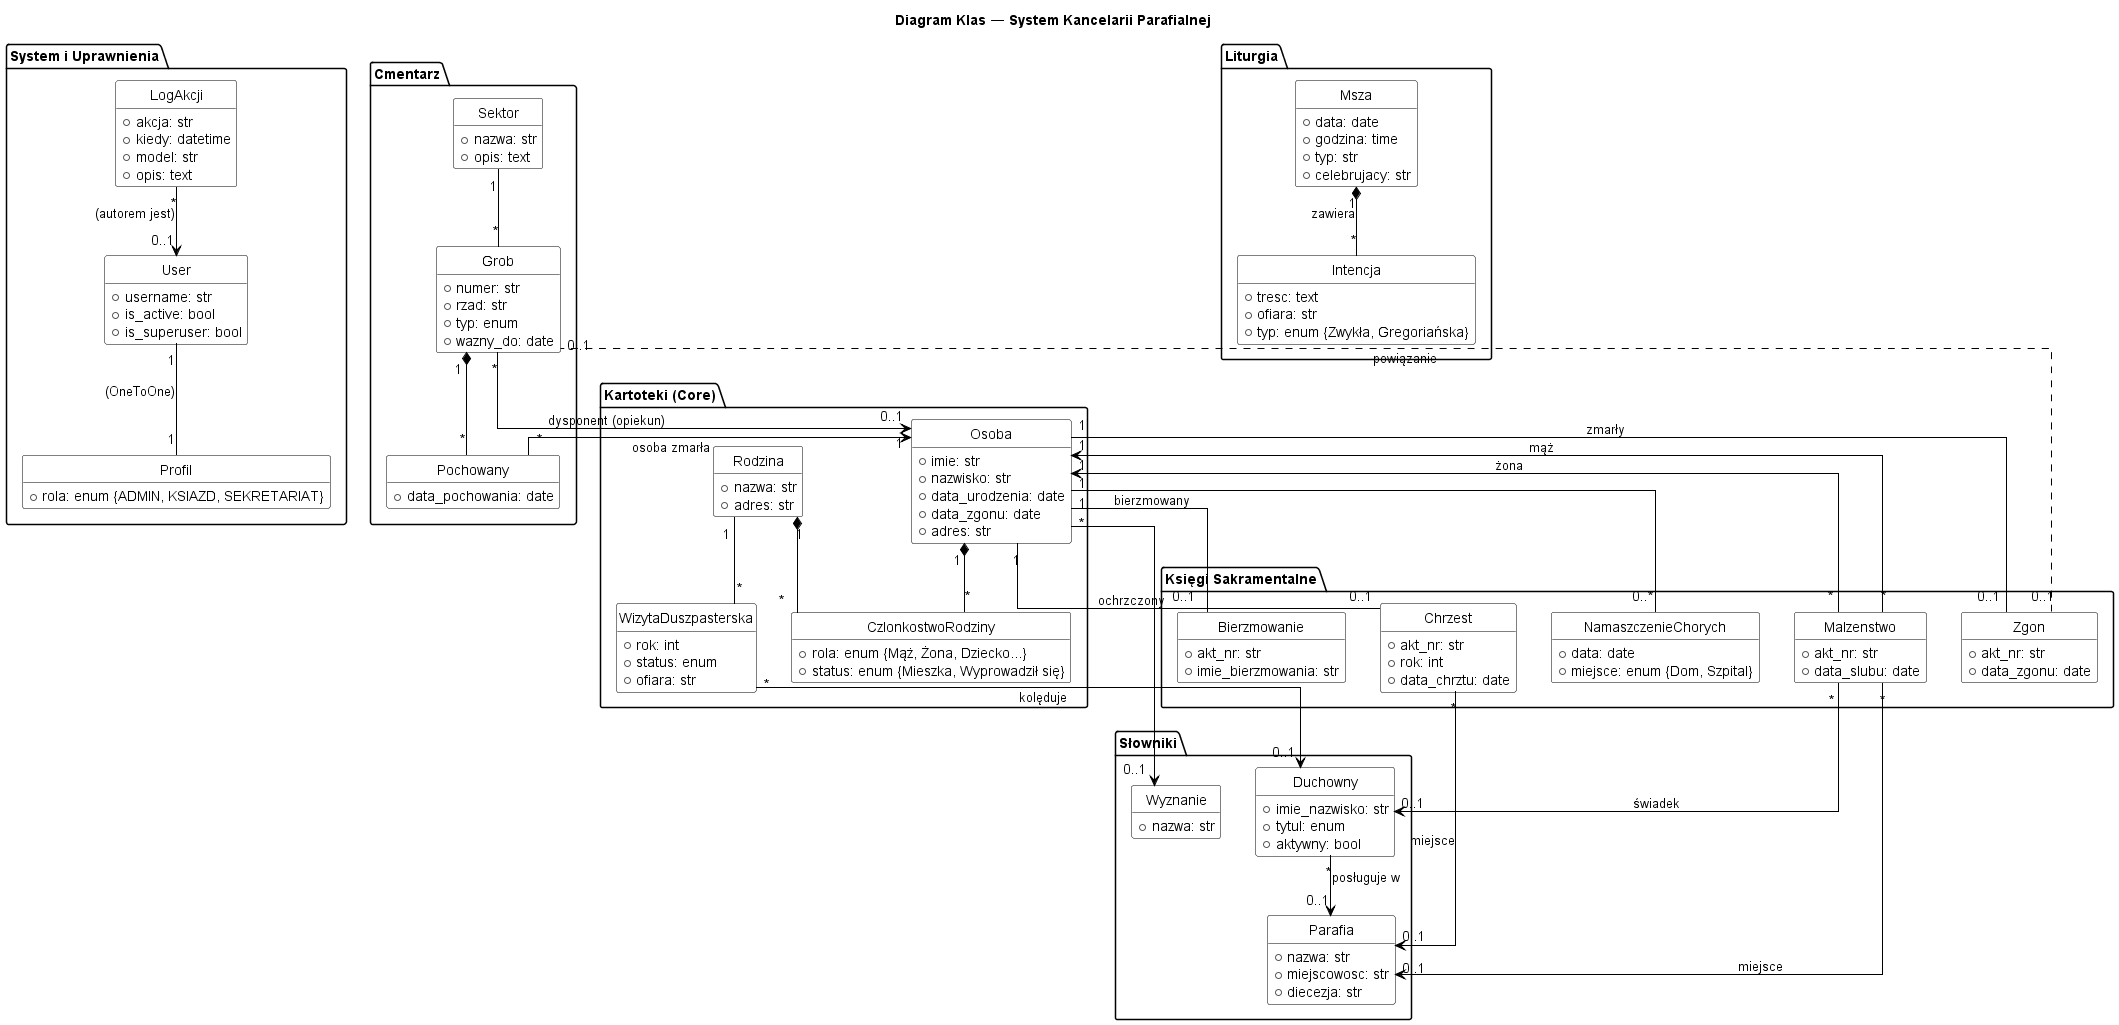

The diagram above was rendered by PlantUML. Its source (embedded in the PNG):
@startuml class_diagram_final
title Diagram Klas — System Kancelarii Parafialnej
skinparam monochrome true
skinparam shadowing false
skinparam linetype ortho
hide methods
hide circle

' Ustawienie wyglądu klas
skinparam class {
    BackgroundColor White
    BorderColor Black
    ArrowColor Black
}

' ==========================================
' PAKIET 1: UŻYTKOWNICY I SYSTEM
' ==========================================
package "System i Uprawnienia" {
    class User {
        +username: str
        +is_active: bool
        +is_superuser: bool
    }

    class Profil {
        +rola: enum {ADMIN, KSIAZD, SEKRETARIAT}
    }

    class LogAkcji {
        +akcja: str
        +kiedy: datetime
        +model: str
        +opis: text
    }

    User "1" -- "1" Profil : (OneToOne)
    LogAkcji "*" --> "0..1" User : (autorem jest)
}

' ==========================================
' PAKIET 2: SŁOWNIKI
' ==========================================
package "Słowniki" {
    class Parafia {
        +nazwa: str
        +miejscowosc: str
        +diecezja: str
    }

    class Duchowny {
        +imie_nazwisko: str
        +tytul: enum
        +aktywny: bool
    }

    class Wyznanie {
        +nazwa: str
    }

    Duchowny "*" --> "0..1" Parafia : posługuje w
}

' ==========================================
' PAKIET 3: OSOBY I RODZINY (CORE)
' ==========================================
package "Kartoteki (Core)" {
    class Osoba {
        +imie: str
        +nazwisko: str
        +data_urodzenia: date
        +data_zgonu: date
        +adres: str
    }

    class Rodzina {
        +nazwa: str
        +adres: str
    }

    class CzlonkostwoRodziny {
        +rola: enum {Mąż, Żona, Dziecko...}
        +status: enum {Mieszka, Wyprowadził się}
    }

    class WizytaDuszpasterska {
        +rok: int
        +status: enum
        +ofiara: str
    }

    ' Relacje wewnątrz pakietu
    Rodzina "1" *-- "*" CzlonkostwoRodziny
    Osoba "1" *-- "*" CzlonkostwoRodziny
    Rodzina "1" -- "*" WizytaDuszpasterska
    WizytaDuszpasterska "*" --> "0..1" Duchowny : kolęduje
    Osoba "*" --> "0..1" Wyznanie
}

' ==========================================
' PAKIET 4: MSZE I INTENCJE
' ==========================================
package "Liturgia" {
    class Msza {
        +data: date
        +godzina: time
        +typ: str
        +celebrujacy: str
    }

    class Intencja {
        +tresc: text
        +ofiara: str
        +typ: enum {Zwykła, Gregoriańska}
    }

    Msza "1" *-- "*" Intencja : zawiera
}

' ==========================================
' PAKIET 5: SAKRAMENTY
' ==========================================
package "Księgi Sakramentalne" {
    class Chrzest {
        +akt_nr: str
        +rok: int
        +data_chrztu: date
    }
    
    class Bierzmowanie {
        +akt_nr: str
        +imie_bierzmowania: str
    }

    class Malzenstwo {
        +akt_nr: str
        +data_slubu: date
    }

    class Zgon {
        +akt_nr: str
        +data_zgonu: date
    }

    class NamaszczenieChorych {
        +data: date
        +miejsce: enum {Dom, Szpital}
    }

    ' Relacje Sakramenty -> Osoba
    Osoba "1" -- "0..1" Chrzest : ochrzczony
    Osoba "1" -- "0..1" Bierzmowanie : bierzmowany
    Osoba "1" -- "0..*" NamaszczenieChorych
    Osoba "1" -- "0..1" Zgon : zmarły

    ' Małżeństwo łączy dwie osoby
    Malzenstwo "*" --> "1" Osoba : mąż
    Malzenstwo "*" --> "1" Osoba : żona

    ' Powiązania ze słownikami
    Chrzest "*" --> "0..1" Parafia : miejsce
    Malzenstwo "*" --> "0..1" Parafia : miejsce
    Malzenstwo "*" --> "0..1" Duchowny : świadek
}

' ==========================================
' PAKIET 6: CMENTARZ
' ==========================================
package "Cmentarz" {
    class Sektor {
        +nazwa: str
        +opis: text
    }

    class Grob {
        +numer: str
        +rzad: str
        +typ: enum
        +wazny_do: date
    }

    class Pochowany {
        +data_pochowania: date
    }

    Sektor "1" -- "*" Grob
    Grob "1" *-- "*" Pochowany
    
    ' Relacje Cmentarz -> Osoba
    Grob "*" --> "0..1" Osoba : dysponent (opiekun)
    Pochowany "*" --> "1" Osoba : osoba zmarła
    
    ' Relacja Zgon -> Grób (opcjonalna)
    Zgon "0..1" .. "0..1" Grob : powiązanie
}

@enduml